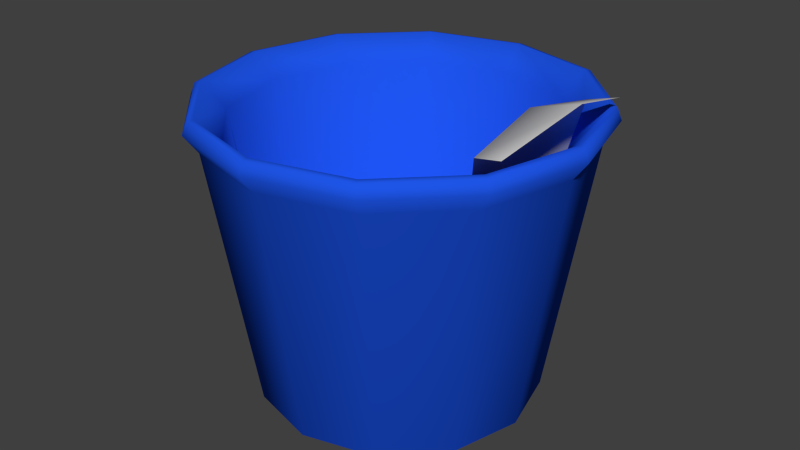# Source: BucketUpturned.blend  (saved by Blender 2.73.0; exported with 4.5.12 LTS)
import bpy
from mathutils import Matrix  # noqa: F401  (used for matrix-valued properties, if any)

bpy.ops.wm.read_factory_settings(use_empty=True)
scene = bpy.context.scene
scene.name = 'Scene'

# ---- collections
col_collection_1 = bpy.data.collections.new('Collection 1'); scene.collection.children.link(col_collection_1)

# ---- materials (node trees are filled in below, after node groups)
mat_material = bpy.data.materials.new('Material')
mat_material.alpha_threshold = 0.0
mat_material.use_transparent_shadow = False
mat_material.diffuse_color = (0.01341, 0.0906, 0.8, 1.0)
mat_material.roughness = 0.5
mat_material_001 = bpy.data.materials.new('Material.001')
mat_material_001.alpha_threshold = 0.0
mat_material_001.use_transparent_shadow = False
mat_material_001.roughness = 0.5

# ---- material node trees

# ---- world
world_world = bpy.data.worlds.new('World'); scene.world = world_world
world_world.use_sun_shadow = False
world_world.sun_shadow_jitter_overblur = 0.0
world_world.cycles.sampling_method = 'MANUAL'
world_world.cycles.sample_map_resolution = 256

# ---- meshes
me_circle_001 = bpy.data.meshes.new('Circle.001')
me_circle_001.from_pydata([(-0.06945, 0.0392, 0.07929), (-0.1234, 0.02282, 0.1081), (-0.1774, 0.02282, 0.09364), (-0.2169, 0.02282, 0.05412), (-0.2314, 0.02282, 0.0001463), (-0.2169, 0.02282, -0.05383), (-0.1774, 0.02282, -0.09334), (-0.1234, 0.02282, -0.1078), (-0.06945, 0.02282, -0.09334), (-0.02994, 0.02282, -0.05383), (-0.01548, 0.02282, 0.0001463), (-0.02994, 0.02282, 0.05412), (0.03715, 0.2598, 0.0001463), (0.01563, 0.2598, -0.08014), (-0.04314, 0.2598, -0.1389), (-0.1234, 0.2598, -0.1604), (-0.2037, 0.2598, -0.1389), (-0.2625, 0.2598, -0.08014), (-0.284, 0.2598, 0.0001463), (-0.2625, 0.2598, 0.08043), (-0.2037, 0.2598, 0.1392), (-0.1234, 0.2598, 0.1607), (-0.04314, 0.2598, 0.1392), (0.01563, 0.2598, 0.08043), (-0.1234, 0.01133, 0.0001463), (0.01344, 0.233, 0.07917), (0.03461, 0.233, 0.0001463), (-0.04441, 0.233, 0.137), (-0.1234, 0.233, 0.1582), (-0.2025, 0.233, 0.137), (-0.2603, 0.233, 0.07917), (-0.2815, 0.233, 0.0001463), (-0.2603, 0.233, -0.07887), (-0.2025, 0.233, -0.1367), (-0.1234, 0.233, -0.1579), (-0.04441, 0.233, -0.1367), (0.01344, 0.233, -0.07887), (-0.001541, 0.2381, 0.07052), (0.01732, 0.2381, 0.0001463), (-0.05306, 0.2381, 0.122), (-0.1234, 0.2381, 0.1409), (-0.1938, 0.2381, 0.122), (-0.2453, 0.2381, 0.07052), (-0.2642, 0.2381, 0.0001463), (-0.2453, 0.2381, -0.07023), (-0.1938, 0.2381, -0.1217), (-0.1234, 0.2381, -0.1406), (-0.05306, 0.2381, -0.1217), (-0.001541, 0.2381, -0.07023), (0.04612, 0.2486, 0.0001463), (0.04227, 0.2586, 0.0001463), (0.02007, 0.2586, -0.0827), (0.0234, 0.2486, -0.08463), (-0.04058, 0.2586, -0.1434), (-0.03866, 0.2486, -0.1467), (-0.1234, 0.2586, -0.1656), (-0.1234, 0.2486, -0.1694), (-0.2063, 0.2586, -0.1434), (-0.2082, 0.2486, -0.1467), (-0.2669, 0.2586, -0.0827), (-0.2703, 0.2486, -0.08463), (-0.2891, 0.2586, 0.0001463), (-0.293, 0.2486, 0.0001463), (-0.2669, 0.2586, 0.083), (-0.2703, 0.2486, 0.08492), (-0.2063, 0.2586, 0.1436), (-0.2082, 0.2486, 0.147), (-0.1234, 0.2586, 0.1658), (-0.1234, 0.2486, 0.1697), (-0.04058, 0.2586, 0.1436), (-0.03866, 0.2486, 0.147), (0.02007, 0.2586, 0.083), (0.0234, 0.2486, 0.08492), (-0.005875, 0.001045, 0.0001463), (-0.001382, 0.004831, 0.0001462), (-0.01773, 0.004831, -0.06088), (-0.02162, 0.001045, -0.05863), (-0.06241, 0.004831, -0.1056), (-0.06465, 0.001045, -0.1017), (-0.1234, 0.004831, -0.1219), (-0.1234, 0.001046, -0.1174), (-0.1845, 0.004831, -0.1056), (-0.1822, 0.001046, -0.1017), (-0.2291, 0.004831, -0.06088), (-0.2252, 0.001046, -0.05863), (-0.2455, 0.004831, 0.0001463), (-0.241, 0.001046, 0.0001463), (-0.2291, 0.004831, 0.06117), (-0.2252, 0.001046, 0.05892), (-0.1845, 0.004831, 0.1058), (-0.1822, 0.001046, 0.102), (-0.1234, 0.004831, 0.1222), (-0.1234, 0.001045, 0.1177), (-0.06241, 0.004831, 0.1058), (-0.06465, 0.001045, 0.102), (-0.01773, 0.004831, 0.06117), (-0.02162, 0.001045, 0.05892), (-0.04097, 0.04832, -0.05457), (-0.0384, 0.03492, 5.075e-08), (-0.04097, 0.04832, 0.05457), (-0.06919, 0.03492, 0.09453), (-0.1238, 0.03492, 0.1091), (-0.1783, 0.03492, 0.09453), (-0.2183, 0.03492, 0.05457), (-0.2329, 0.03492, 4.035e-09), (-0.2183, 0.03492, -0.05457), (-0.1783, 0.03492, -0.09453), (-0.1238, 0.03492, -0.1091), (-0.06919, 0.03492, -0.09453), (0.02465, 0.27, 0.0758), (0.03689, 0.2901, -2.815e-08), (0.02465, 0.27, -0.0758), (-0.1238, 0.04115, 2.184e-08), (-0.000523, 0.2638, -0.07115), (-0.004648, 0.2774, -2.502e-08), (-0.000523, 0.2638, 0.07115), (-0.02291, 0.1496, -0.04445), (-0.02723, 0.1455, 1.049e-08), (-0.02291, 0.165, 0.04852), (-0.1234, 0.001705, 0.0001463)], [], [(26, 36, 52, 49), (71, 23, 22, 69), (69, 22, 21, 67), (67, 21, 20, 65), (65, 20, 19, 63), (63, 19, 18, 61), (61, 18, 17, 59), (59, 17, 16, 57), (57, 16, 15, 55), (55, 15, 14, 53), (50, 12, 23, 71), (38, 12, 13, 48), (48, 13, 14, 47), (47, 14, 15, 46), (46, 15, 16, 45), (45, 16, 17, 44), (44, 17, 18, 43), (43, 18, 19, 42), (42, 19, 20, 41), (41, 20, 21, 40), (40, 21, 22, 39), (39, 22, 23, 37), (37, 23, 12, 38), (93, 95, 25, 27), (91, 93, 27, 28), (89, 91, 28, 29), (87, 89, 29, 30), (85, 87, 30, 31), (83, 85, 31, 32), (81, 83, 32, 33), (79, 81, 33, 34), (77, 79, 34, 35), (95, 74, 26, 25), (10, 24, 11), (11, 24, 0), (0, 24, 1), (1, 24, 2), (2, 24, 3), (3, 24, 4), (4, 24, 5), (5, 24, 6), (6, 24, 7), (7, 24, 8), (8, 24, 9), (9, 24, 10), (53, 14, 13, 51), (27, 25, 72, 70), (28, 27, 70, 68), (29, 28, 68, 66), (30, 29, 66, 64), (31, 30, 64, 62), (32, 31, 62, 60), (33, 32, 60, 58), (34, 33, 58, 56), (35, 34, 56, 54), (36, 35, 54, 52), (25, 26, 49, 72), (75, 77, 35, 36), (10, 38, 48, 9), (9, 48, 47, 8), (8, 47, 46, 7), (7, 46, 45, 6), (6, 45, 44, 5), (5, 44, 43, 4), (4, 43, 42, 3), (3, 42, 41, 2), (2, 41, 40, 1), (1, 40, 39, 0), (0, 39, 37, 11), (11, 37, 38, 10), (51, 50, 49, 52), (53, 51, 52, 54), (55, 53, 54, 56), (57, 55, 56, 58), (59, 57, 58, 60), (61, 59, 60, 62), (63, 61, 62, 64), (65, 63, 64, 66), (67, 65, 66, 68), (69, 67, 68, 70), (71, 69, 70, 72), (50, 71, 72, 49), (51, 13, 12, 50), (75, 74, 73, 76), (77, 75, 76, 78), (79, 77, 78, 80), (81, 79, 80, 82), (83, 81, 82, 84), (85, 83, 84, 86), (87, 85, 86, 88), (89, 87, 88, 90), (91, 89, 90, 92), (93, 91, 92, 94), (95, 93, 94, 96), (74, 95, 96, 73), (74, 75, 36, 26), (115, 109, 110, 114), (114, 110, 111, 113), (107, 112, 108), (108, 112, 97), (97, 112, 98), (98, 112, 99), (99, 112, 100), (100, 112, 101), (101, 112, 102), (102, 112, 103), (103, 112, 104), (104, 112, 105), (105, 112, 106), (106, 112, 107), (118, 115, 114, 117), (117, 114, 113, 116), (98, 117, 116, 97), (99, 118, 117, 98), (96, 94, 119), (94, 92, 119), (84, 82, 119), (90, 88, 119), (88, 86, 119), (76, 73, 119), (80, 78, 119), (92, 90, 119), (86, 84, 119), (82, 80, 119), (78, 76, 119), (73, 96, 119)])
me_circle_001.polygons.foreach_set('use_smooth', [True] * 126)
me_circle_001.polygons.foreach_set('material_index', [0, 0, 0, 0, 0, 0, 0, 0, 0, 0, 0, 0, 0, 0, 0, 0, 0, 0, 0, 0, 0, 0, 0, 0, 0, 0, 0, 0, 0, 0, 0, 0, 0, 0, 0, 0, 0, 0, 0, 0, 0, 0, 0, 0, 0, 0, 0, 0, 0, 0, 0, 0, 0, 0, 0, 0, 0, 0, 0, 0, 0, 0, 0, 0, 0, 0, 0, 0, 0, 0, 0, 0, 0, 0, 0, 0, 0, 0, 0, 0, 0, 0, 0, 0, 0, 0, 0, 0, 0, 0, 0, 0, 0, 0, 0, 0, 1, 1, 1, 1, 1, 1, 1, 1, 1, 1, 1, 1, 1, 1, 1, 1, 1, 1, 0, 0, 0, 0, 0, 0, 0, 0, 0, 0, 0, 0])
_uv = me_circle_001.uv_layers.new(name='UVMap')
_uv.uv.foreach_set('vector', [0.2816, 0.7031, 0.1745, 0.7032, 0.1806, 0.6795, 0.275, 0.6795, 0.348, 0.6234, 0.344, 0.6195, 0.3868, 0.5456, 0.3921, 0.547, 0.3921, 0.547, 0.3868, 0.5456, 0.387, 0.4601, 0.3923, 0.4587, 0.3923, 0.4587, 0.387, 0.4601, 0.3447, 0.3861, 0.3485, 0.3822, 0.3485, 0.3822, 0.3447, 0.3861, 0.2711, 0.3433, 0.2725, 0.338, 0.2725, 0.338, 0.2711, 0.3433, 0.1862, 0.3433, 0.1847, 0.338, 0.1847, 0.338, 0.1862, 0.3433, 0.1129, 0.3861, 0.109, 0.3823, 0.109, 0.3823, 0.1129, 0.3861, 0.07075, 0.4603, 0.06542, 0.4589, 0.06542, 0.4589, 0.07075, 0.4603, 0.0698, 0.5456, 0.0645, 0.547, 0.0645, 0.547, 0.0698, 0.5456, 0.1116, 0.6195, 0.1078, 0.6234, 0.2716, 0.6675, 0.2702, 0.6622, 0.344, 0.6195, 0.348, 0.6234, 0.2629, 0.6335, 0.2702, 0.6622, 0.185, 0.6622, 0.1931, 0.6338, 0.1931, 0.6338, 0.185, 0.6622, 0.1116, 0.6195, 0.1329, 0.5991, 0.1329, 0.5991, 0.1116, 0.6195, 0.0698, 0.5456, 0.09845, 0.5387, 0.09845, 0.5387, 0.0698, 0.5456, 0.07075, 0.4603, 0.09956, 0.4684, 0.09956, 0.4684, 0.07075, 0.4603, 0.1129, 0.3861, 0.1336, 0.407, 0.1336, 0.407, 0.1129, 0.3861, 0.1862, 0.3433, 0.1935, 0.3718, 0.1935, 0.3718, 0.1862, 0.3433, 0.2711, 0.3433, 0.263, 0.3717, 0.263, 0.3717, 0.2711, 0.3433, 0.3447, 0.3861, 0.3234, 0.4067, 0.3234, 0.4067, 0.3447, 0.3861, 0.387, 0.4601, 0.3583, 0.4673, 0.3583, 0.4673, 0.387, 0.4601, 0.3868, 0.5456, 0.3582, 0.5375, 0.3582, 0.5375, 0.3868, 0.5456, 0.344, 0.6195, 0.3233, 0.5983, 0.3233, 0.5983, 0.344, 0.6195, 0.2702, 0.6622, 0.2629, 0.6335, 0.4596, 0.4352, 0.4491, 0.3744, 0.6751, 0.3184, 0.6906, 0.4058, 0.463, 0.4968, 0.4596, 0.4352, 0.6906, 0.4058, 0.6958, 0.4944, 0.4592, 0.5584, 0.463, 0.4968, 0.6958, 0.4944, 0.6907, 0.583, 0.4482, 0.619, 0.4592, 0.5584, 0.6907, 0.583, 0.6753, 0.6704, 0.4302, 0.678, 0.4482, 0.619, 0.6753, 0.6704, 0.6499, 0.7554, 0.4052, 0.7342, 0.4302, 0.678, 0.6499, 0.7554, 0.6148, 0.8369, 0.373, 0.7862, 0.4052, 0.7342, 0.6148, 0.8369, 0.5705, 0.9139, 0.3306, 0.8329, 0.373, 0.7862, 0.5705, 0.9139, 0.5179, 0.9857, 0.3745, 0.2038, 0.331, 0.154, 0.5204, 0.005988, 0.5701, 0.07511, 0.4491, 0.3744, 0.4315, 0.3152, 0.6496, 0.2334, 0.6751, 0.3184, 0.1978, 0.3949, 0.2266, 0.5022, 0.1481, 0.4237, 0.1481, 0.4237, 0.2266, 0.5022, 0.1194, 0.4734, 0.1194, 0.4734, 0.2266, 0.5022, 0.1194, 0.5309, 0.1194, 0.5309, 0.2266, 0.5022, 0.1481, 0.5806, 0.1481, 0.5806, 0.2266, 0.5022, 0.1978, 0.6094, 0.1978, 0.6094, 0.2266, 0.5022, 0.2553, 0.6094, 0.2553, 0.6094, 0.2266, 0.5022, 0.3051, 0.5806, 0.3051, 0.5806, 0.2266, 0.5022, 0.3338, 0.5309, 0.3338, 0.5309, 0.2266, 0.5022, 0.3338, 0.4734, 0.3338, 0.4734, 0.2266, 0.5022, 0.3051, 0.4237, 0.3051, 0.4237, 0.2266, 0.5022, 0.2553, 0.3949, 0.2553, 0.3949, 0.2266, 0.5022, 0.1978, 0.3949, 0.1078, 0.6234, 0.1116, 0.6195, 0.185, 0.6622, 0.1837, 0.6675, 0.428, 0.5561, 0.3744, 0.6492, 0.3568, 0.6321, 0.4042, 0.5501, 0.428, 0.4488, 0.428, 0.5561, 0.4042, 0.5501, 0.4043, 0.4554, 0.3744, 0.3559, 0.428, 0.4488, 0.4043, 0.4554, 0.3572, 0.3734, 0.2817, 0.3023, 0.3744, 0.3559, 0.3572, 0.3734, 0.2756, 0.326, 0.1747, 0.3026, 0.2817, 0.3023, 0.2756, 0.326, 0.1814, 0.3261, 0.08245, 0.3567, 0.1747, 0.3026, 0.1814, 0.3261, 0.1001, 0.3737, 0.02975, 0.4497, 0.08245, 0.3567, 0.1001, 0.3737, 0.05344, 0.4558, 0.02895, 0.5566, 0.02975, 0.4497, 0.05344, 0.4558, 0.05256, 0.5502, 0.08187, 0.6496, 0.02895, 0.5566, 0.05256, 0.5502, 0.09905, 0.6322, 0.1745, 0.7032, 0.08187, 0.6496, 0.09905, 0.6322, 0.1806, 0.6795, 0.3744, 0.6492, 0.2816, 0.7031, 0.275, 0.6795, 0.3568, 0.6321, 0.4068, 0.2581, 0.3745, 0.2038, 0.5701, 0.07511, 0.6143, 0.1519, 0.6931, 0.6579, 0.9102, 0.7096, 0.8901, 0.7816, 0.6776, 0.7131, 0.6776, 0.7131, 0.8901, 0.7816, 0.8644, 0.8517, 0.6579, 0.7668, 0.6579, 0.7668, 0.8644, 0.8517, 0.8334, 0.9196, 0.6341, 0.8189, 0.6341, 0.1562, 0.8334, 0.05553, 0.8644, 0.1234, 0.6579, 0.2083, 0.6579, 0.2083, 0.8644, 0.1234, 0.8901, 0.1936, 0.6776, 0.2621, 0.6776, 0.2621, 0.8901, 0.1936, 0.9102, 0.2655, 0.6931, 0.3172, 0.6931, 0.3172, 0.9102, 0.2655, 0.9247, 0.3388, 0.7042, 0.3734, 0.7042, 0.3734, 0.9247, 0.3388, 0.9334, 0.4129, 0.7109, 0.4303, 0.7109, 0.4303, 0.9334, 0.4129, 0.9363, 0.4876, 0.7131, 0.4876, 0.7131, 0.4876, 0.9363, 0.4876, 0.9334, 0.5622, 0.7109, 0.5448, 0.7109, 0.5448, 0.9334, 0.5622, 0.9247, 0.6364, 0.7042, 0.6017, 0.7042, 0.6017, 0.9247, 0.6364, 0.9102, 0.7096, 0.6931, 0.6579, 0.1837, 0.6675, 0.2716, 0.6675, 0.275, 0.6795, 0.1806, 0.6795, 0.1078, 0.6234, 0.1837, 0.6675, 0.1806, 0.6795, 0.09905, 0.6322, 0.0645, 0.547, 0.1078, 0.6234, 0.09905, 0.6322, 0.05256, 0.5502, 0.06542, 0.4589, 0.0645, 0.547, 0.05256, 0.5502, 0.05344, 0.4558, 0.109, 0.3823, 0.06542, 0.4589, 0.05344, 0.4558, 0.1001, 0.3737, 0.1847, 0.338, 0.109, 0.3823, 0.1001, 0.3737, 0.1814, 0.3261, 0.2725, 0.338, 0.1847, 0.338, 0.1814, 0.3261, 0.2756, 0.326, 0.3485, 0.3822, 0.2725, 0.338, 0.2756, 0.326, 0.3572, 0.3734, 0.3923, 0.4587, 0.3485, 0.3822, 0.3572, 0.3734, 0.4043, 0.4554, 0.3921, 0.547, 0.3923, 0.4587, 0.4043, 0.4554, 0.4042, 0.5501, 0.348, 0.6234, 0.3921, 0.547, 0.4042, 0.5501, 0.3568, 0.6321, 0.2716, 0.6675, 0.348, 0.6234, 0.3568, 0.6321, 0.275, 0.6795, 0.1837, 0.6675, 0.185, 0.6622, 0.2702, 0.6622, 0.2716, 0.6675, 0.4068, 0.2581, 0.4315, 0.3152, 0.4259, 0.3171, 0.4016, 0.2608, 0.3745, 0.2038, 0.4068, 0.2581, 0.4016, 0.2608, 0.3696, 0.2074, 0.331, 0.154, 0.3745, 0.2038, 0.3696, 0.2074, 0.3271, 0.1591, 0.373, 0.7862, 0.3306, 0.8329, 0.3271, 0.8281, 0.3684, 0.7828, 0.4052, 0.7342, 0.373, 0.7862, 0.3684, 0.7828, 0.4001, 0.7315, 0.4302, 0.678, 0.4052, 0.7342, 0.4001, 0.7315, 0.4248, 0.6759, 0.4482, 0.619, 0.4302, 0.678, 0.4248, 0.6759, 0.4425, 0.6176, 0.4592, 0.5584, 0.4482, 0.619, 0.4425, 0.6176, 0.4534, 0.5576, 0.463, 0.4968, 0.4592, 0.5584, 0.4534, 0.5576, 0.4571, 0.4968, 0.4596, 0.4352, 0.463, 0.4968, 0.4571, 0.4968, 0.4538, 0.4359, 0.4491, 0.3744, 0.4596, 0.4352, 0.4538, 0.4359, 0.4434, 0.3757, 0.4315, 0.3152, 0.4491, 0.3744, 0.4434, 0.3757, 0.4259, 0.3171, 0.4315, 0.3152, 0.4068, 0.2581, 0.6143, 0.1519, 0.6496, 0.2334, 0.9313, 0.683, 0.9879, 0.7218, 0.8797, 0.8784, 0.8012, 0.7987, 0.8012, 0.7987, 0.8797, 0.8784, 0.7214, 0.9842, 0.6834, 0.927, 0.1043, 0.4882, 0.3026, 0.2924, 0.2289, 0.5611, 0.2289, 0.5611, 0.3026, 0.2924, 0.3487, 0.5319, 0.3487, 0.5319, 0.3026, 0.2924, 0.443, 0.435, 0.443, 0.435, 0.3026, 0.2924, 0.5414, 0.3422, 0.5414, 0.3422, 0.3026, 0.2924, 0.5725, 0.2228, 0.5725, 0.2228, 0.3026, 0.2924, 0.5014, 0.09715, 0.5014, 0.09715, 0.3026, 0.2924, 0.3771, 0.02389, 0.3771, 0.02389, 0.3026, 0.2924, 0.2327, 0.02269, 0.2327, 0.02269, 0.3026, 0.2924, 0.1071, 0.09388, 0.1071, 0.09388, 0.3026, 0.2924, 0.03401, 0.2183, 0.03401, 0.2183, 0.3026, 0.2924, 0.03299, 0.3627, 0.03299, 0.3627, 0.3026, 0.2924, 0.1043, 0.4882, 0.7363, 0.5126, 0.9313, 0.683, 0.8012, 0.7987, 0.6221, 0.6169, 0.6221, 0.6169, 0.8012, 0.7987, 0.6834, 0.927, 0.5161, 0.7295, 0.443, 0.435, 0.6221, 0.6169, 0.5161, 0.7295, 0.3487, 0.5319, 0.5414, 0.3422, 0.7363, 0.5126, 0.6221, 0.6169, 0.443, 0.435, 0.1481, 0.4237, 0.1194, 0.4734, 0.2266, 0.5022, 0.1194, 0.4734, 0.1194, 0.5309, 0.2266, 0.5022, 0.3051, 0.5806, 0.3338, 0.5309, 0.2266, 0.5022, 0.1481, 0.5806, 0.1978, 0.6094, 0.2266, 0.5022, 0.1978, 0.6094, 0.2553, 0.6094, 0.2266, 0.5022, 0.2553, 0.3949, 0.1978, 0.3949, 0.2266, 0.5022, 0.3338, 0.4734, 0.3051, 0.4237, 0.2266, 0.5022, 0.1194, 0.5309, 0.1481, 0.5806, 0.2266, 0.5022, 0.2553, 0.6094, 0.3051, 0.5806, 0.2266, 0.5022, 0.3338, 0.5309, 0.3338, 0.4734, 0.2266, 0.5022, 0.3051, 0.4237, 0.2553, 0.3949, 0.2266, 0.5022, 0.1978, 0.3949, 0.1481, 0.4237, 0.2266, 0.5022])
_ca = me_circle_001.color_attributes.new('Col', 'BYTE_COLOR', 'CORNER')
_ca.data.foreach_set('color', [1.0, 1.0, 1.0, 1.0, 1.0, 1.0, 1.0, 1.0, 1.0, 1.0, 1.0, 1.0, 1.0, 1.0, 1.0, 1.0, 1.0, 1.0, 1.0, 1.0, 1.0, 1.0, 1.0, 1.0, 1.0, 1.0, 1.0, 1.0, 1.0, 1.0, 1.0, 1.0, 1.0, 1.0, 1.0, 1.0, 1.0, 1.0, 1.0, 1.0, 1.0, 1.0, 1.0, 1.0, 1.0, 1.0, 1.0, 1.0, 1.0, 1.0, 1.0, 1.0, 1.0, 1.0, 1.0, 1.0, 1.0, 1.0, 1.0, 1.0, 1.0, 1.0, 1.0, 1.0, 1.0, 1.0, 1.0, 1.0, 1.0, 1.0, 1.0, 1.0, 1.0, 1.0, 1.0, 1.0, 1.0, 1.0, 1.0, 1.0, 1.0, 1.0, 1.0, 1.0, 1.0, 1.0, 1.0, 1.0, 1.0, 1.0, 1.0, 1.0, 1.0, 1.0, 1.0, 1.0, 1.0, 1.0, 1.0, 1.0, 1.0, 1.0, 1.0, 1.0, 1.0, 1.0, 1.0, 1.0, 1.0, 1.0, 1.0, 1.0, 1.0, 1.0, 1.0, 1.0, 1.0, 1.0, 1.0, 1.0, 1.0, 1.0, 1.0, 1.0, 1.0, 1.0, 1.0, 1.0, 1.0, 1.0, 1.0, 1.0, 1.0, 1.0, 1.0, 1.0, 1.0, 1.0, 1.0, 1.0, 1.0, 1.0, 1.0, 1.0, 1.0, 1.0, 1.0, 1.0, 1.0, 1.0, 1.0, 1.0, 1.0, 1.0, 1.0, 1.0, 1.0, 1.0, 1.0, 1.0, 1.0, 1.0, 1.0, 1.0, 1.0, 1.0, 1.0, 1.0, 1.0, 1.0, 1.0, 1.0, 1.0, 1.0, 1.0, 1.0, 1.0, 1.0, 1.0, 1.0, 1.0, 1.0, 1.0, 1.0, 1.0, 1.0, 1.0, 1.0, 1.0, 1.0, 1.0, 1.0, 1.0, 1.0, 1.0, 1.0, 1.0, 1.0, 1.0, 1.0, 1.0, 1.0, 1.0, 1.0, 1.0, 1.0, 1.0, 1.0, 1.0, 1.0, 1.0, 1.0, 1.0, 1.0, 1.0, 1.0, 1.0, 1.0, 1.0, 1.0, 1.0, 1.0, 1.0, 1.0, 1.0, 1.0, 1.0, 1.0, 1.0, 1.0, 1.0, 1.0, 1.0, 1.0, 1.0, 1.0, 1.0, 1.0, 1.0, 1.0, 1.0, 1.0, 1.0, 1.0, 1.0, 1.0, 1.0, 1.0, 1.0, 1.0, 1.0, 1.0, 1.0, 1.0, 1.0, 1.0, 1.0, 1.0, 1.0, 1.0, 1.0, 1.0, 1.0, 1.0, 1.0, 1.0, 1.0, 1.0, 1.0, 1.0, 1.0, 1.0, 1.0, 1.0, 1.0, 1.0, 1.0, 1.0, 1.0, 1.0, 1.0, 1.0, 1.0, 1.0, 1.0, 1.0, 1.0, 1.0, 1.0, 1.0, 1.0, 1.0, 1.0, 1.0, 1.0, 1.0, 1.0, 1.0, 1.0, 1.0, 1.0, 1.0, 1.0, 1.0, 1.0, 1.0, 1.0, 1.0, 1.0, 1.0, 1.0, 1.0, 1.0, 1.0, 1.0, 1.0, 1.0, 1.0, 1.0, 1.0, 1.0, 1.0, 1.0, 1.0, 1.0, 1.0, 1.0, 1.0, 1.0, 1.0, 1.0, 1.0, 1.0, 1.0, 1.0, 1.0, 1.0, 1.0, 1.0, 1.0, 1.0, 1.0, 1.0, 1.0, 1.0, 1.0, 1.0, 1.0, 1.0, 1.0, 1.0, 1.0, 1.0, 1.0, 1.0, 1.0, 1.0, 1.0, 1.0, 1.0, 1.0, 1.0, 1.0, 1.0, 1.0, 1.0, 1.0, 1.0, 1.0, 1.0, 1.0, 1.0, 1.0, 1.0, 1.0, 1.0, 1.0, 1.0, 1.0, 1.0, 1.0, 1.0, 1.0, 1.0, 1.0, 1.0, 1.0, 1.0, 1.0, 1.0, 1.0, 1.0, 1.0, 1.0, 1.0, 1.0, 1.0, 1.0, 1.0, 1.0, 1.0, 1.0, 1.0, 1.0, 1.0, 1.0, 1.0, 1.0, 1.0, 1.0, 1.0, 1.0, 1.0, 1.0, 1.0, 1.0, 1.0, 1.0, 1.0, 1.0, 1.0, 1.0, 1.0, 1.0, 1.0, 1.0, 1.0, 1.0, 1.0, 1.0, 1.0, 1.0, 1.0, 1.0, 1.0, 1.0, 1.0, 1.0, 1.0, 1.0, 1.0, 1.0, 1.0, 1.0, 1.0, 1.0, 1.0, 1.0, 1.0, 1.0, 1.0, 1.0, 1.0, 1.0, 1.0, 1.0, 1.0, 1.0, 1.0, 1.0, 1.0, 1.0, 1.0, 1.0, 1.0, 1.0, 1.0, 1.0, 1.0, 1.0, 1.0, 1.0, 1.0, 1.0, 1.0, 1.0, 1.0, 1.0, 1.0, 1.0, 1.0, 1.0, 1.0, 1.0, 1.0, 1.0, 1.0, 1.0, 1.0, 1.0, 1.0, 1.0, 1.0, 1.0, 1.0, 1.0, 1.0, 1.0, 1.0, 1.0, 1.0, 1.0, 1.0, 1.0, 1.0, 1.0, 1.0, 1.0, 1.0, 1.0, 1.0, 1.0, 1.0, 1.0, 1.0, 1.0, 1.0, 1.0, 1.0, 1.0, 1.0, 1.0, 1.0, 1.0, 1.0, 1.0, 1.0, 1.0, 1.0, 1.0, 1.0, 1.0, 1.0, 1.0, 1.0, 1.0, 1.0, 1.0, 1.0, 1.0, 1.0, 1.0, 1.0, 1.0, 1.0, 1.0, 1.0, 1.0, 1.0, 1.0, 1.0, 1.0, 1.0, 1.0, 1.0, 1.0, 1.0, 1.0, 1.0, 1.0, 1.0, 1.0, 1.0, 1.0, 1.0, 1.0, 1.0, 1.0, 1.0, 1.0, 1.0, 1.0, 1.0, 1.0, 1.0, 1.0, 1.0, 1.0, 1.0, 1.0, 1.0, 1.0, 1.0, 1.0, 1.0, 1.0, 1.0, 1.0, 1.0, 1.0, 1.0, 1.0, 1.0, 1.0, 1.0, 1.0, 1.0, 1.0, 1.0, 1.0, 1.0, 1.0, 1.0, 1.0, 1.0, 1.0, 1.0, 1.0, 1.0, 1.0, 1.0, 1.0, 1.0, 1.0, 1.0, 1.0, 1.0, 1.0, 1.0, 1.0, 1.0, 1.0, 1.0, 1.0, 1.0, 1.0, 1.0, 1.0, 1.0, 1.0, 1.0, 1.0, 1.0, 1.0, 1.0, 1.0, 1.0, 1.0, 1.0, 1.0, 1.0, 1.0, 1.0, 1.0, 1.0, 1.0, 1.0, 1.0, 1.0, 1.0, 1.0, 1.0, 1.0, 1.0, 1.0, 1.0, 1.0, 1.0, 1.0, 1.0, 1.0, 1.0, 1.0, 1.0, 1.0, 1.0, 1.0, 1.0, 1.0, 1.0, 1.0, 1.0, 1.0, 1.0, 1.0, 1.0, 1.0, 1.0, 1.0, 1.0, 1.0, 1.0, 1.0, 1.0, 1.0, 1.0, 1.0, 1.0, 1.0, 1.0, 1.0, 1.0, 1.0, 1.0, 1.0, 1.0, 1.0, 1.0, 1.0, 1.0, 1.0, 1.0, 1.0, 1.0, 1.0, 1.0, 1.0, 1.0, 1.0, 1.0, 1.0, 1.0, 1.0, 1.0, 1.0, 1.0, 1.0, 1.0, 1.0, 1.0, 1.0, 1.0, 1.0, 1.0, 1.0, 1.0, 1.0, 1.0, 1.0, 1.0, 1.0, 1.0, 1.0, 1.0, 1.0, 1.0, 1.0, 1.0, 1.0, 1.0, 1.0, 1.0, 1.0, 1.0, 1.0, 1.0, 1.0, 1.0, 1.0, 1.0, 1.0, 1.0, 1.0, 1.0, 1.0, 1.0, 1.0, 1.0, 1.0, 1.0, 1.0, 1.0, 1.0, 1.0, 1.0, 1.0, 1.0, 1.0, 1.0, 1.0, 1.0, 1.0, 1.0, 1.0, 1.0, 1.0, 1.0, 1.0, 1.0, 1.0, 1.0, 1.0, 1.0, 1.0, 1.0, 1.0, 1.0, 1.0, 1.0, 1.0, 1.0, 1.0, 1.0, 1.0, 1.0, 1.0, 1.0, 1.0, 1.0, 1.0, 1.0, 1.0, 1.0, 1.0, 1.0, 1.0, 1.0, 1.0, 1.0, 1.0, 1.0, 1.0, 1.0, 1.0, 1.0, 1.0, 1.0, 1.0, 1.0, 1.0, 1.0, 1.0, 1.0, 1.0, 1.0, 1.0, 1.0, 1.0, 1.0, 1.0, 1.0, 1.0, 1.0, 1.0, 1.0, 1.0, 1.0, 1.0, 1.0, 1.0, 1.0, 1.0, 1.0, 1.0, 1.0, 1.0, 1.0, 1.0, 1.0, 1.0, 1.0, 1.0, 1.0, 1.0, 1.0, 1.0, 1.0, 1.0, 1.0, 1.0, 1.0, 1.0, 1.0, 1.0, 1.0, 1.0, 1.0, 1.0, 1.0, 1.0, 1.0, 1.0, 1.0, 1.0, 1.0, 1.0, 1.0, 1.0, 1.0, 1.0, 1.0, 1.0, 1.0, 1.0, 1.0, 1.0, 1.0, 1.0, 1.0, 1.0, 1.0, 1.0, 1.0, 1.0, 1.0, 1.0, 1.0, 1.0, 1.0, 1.0, 1.0, 1.0, 1.0, 1.0, 1.0, 1.0, 1.0, 1.0, 1.0, 1.0, 1.0, 1.0, 1.0, 1.0, 1.0, 1.0, 1.0, 1.0, 1.0, 1.0, 1.0, 1.0, 1.0, 1.0, 1.0, 1.0, 1.0, 1.0, 1.0, 1.0, 1.0, 1.0, 1.0, 1.0, 1.0, 1.0, 1.0, 1.0, 1.0, 1.0, 1.0, 1.0, 1.0, 1.0, 1.0, 1.0, 1.0, 1.0, 1.0, 1.0, 1.0, 1.0, 1.0, 1.0, 1.0, 1.0, 1.0, 1.0, 1.0, 1.0, 1.0, 1.0, 1.0, 1.0, 1.0, 1.0, 1.0, 1.0, 1.0, 1.0, 1.0, 1.0, 1.0, 1.0, 1.0, 1.0, 1.0, 1.0, 1.0, 1.0, 1.0, 1.0, 1.0, 1.0, 1.0, 1.0, 1.0, 1.0, 1.0, 1.0, 1.0, 1.0, 1.0, 1.0, 1.0, 1.0, 1.0, 1.0, 1.0, 1.0, 1.0, 1.0, 1.0, 1.0, 1.0, 1.0, 1.0, 1.0, 1.0, 1.0, 1.0, 1.0, 1.0, 1.0, 1.0, 1.0, 1.0, 1.0, 1.0, 1.0, 1.0, 1.0, 1.0, 1.0, 1.0, 1.0, 1.0, 1.0, 1.0, 1.0, 1.0, 1.0, 1.0, 1.0, 1.0, 1.0, 1.0, 1.0, 1.0, 1.0, 1.0, 1.0, 1.0, 1.0, 1.0, 1.0, 1.0, 1.0, 1.0, 1.0, 1.0, 1.0, 1.0, 1.0, 1.0, 1.0, 1.0, 1.0, 1.0, 1.0, 1.0, 1.0, 1.0, 1.0, 1.0, 1.0, 1.0, 1.0, 1.0, 1.0, 1.0, 1.0, 1.0, 1.0, 1.0, 1.0, 1.0, 1.0, 1.0, 1.0, 1.0, 1.0, 1.0, 1.0, 1.0, 1.0, 1.0, 1.0, 1.0, 1.0, 1.0, 1.0, 1.0, 1.0, 1.0, 1.0, 1.0, 1.0, 1.0, 1.0, 1.0, 1.0, 1.0, 1.0, 1.0, 1.0, 1.0, 1.0, 1.0, 1.0, 1.0, 1.0, 1.0, 1.0, 1.0, 1.0, 1.0, 1.0, 1.0, 1.0, 1.0, 1.0, 1.0, 1.0, 1.0, 1.0, 1.0, 1.0, 1.0, 1.0, 1.0, 1.0, 1.0, 1.0, 1.0, 1.0, 1.0, 1.0, 1.0, 1.0, 1.0, 1.0, 1.0, 1.0, 1.0, 1.0, 1.0, 1.0, 1.0, 1.0, 1.0, 1.0, 1.0, 1.0, 1.0, 1.0, 1.0, 1.0, 1.0, 1.0, 1.0, 1.0, 1.0, 1.0, 1.0, 1.0, 1.0, 1.0, 1.0, 1.0, 1.0, 1.0, 1.0, 1.0, 1.0, 1.0, 1.0, 1.0, 1.0, 1.0, 1.0, 1.0, 1.0, 1.0, 1.0, 1.0, 1.0, 1.0, 1.0, 1.0, 1.0, 1.0, 1.0, 1.0, 1.0, 1.0, 1.0, 1.0, 1.0, 1.0, 1.0, 1.0, 1.0, 1.0, 1.0, 1.0, 1.0, 1.0, 1.0, 1.0, 1.0, 1.0, 1.0, 1.0, 1.0, 1.0, 1.0, 1.0, 1.0, 1.0, 1.0, 1.0, 1.0, 1.0, 1.0, 1.0, 1.0, 1.0, 1.0, 1.0, 1.0, 1.0, 1.0, 1.0, 1.0, 1.0, 1.0, 1.0, 1.0, 1.0, 1.0, 1.0, 1.0, 1.0, 1.0, 1.0, 1.0, 1.0, 1.0, 1.0, 1.0, 1.0, 1.0, 1.0, 1.0, 1.0, 1.0, 1.0, 1.0, 1.0, 1.0, 1.0, 1.0, 1.0, 1.0, 1.0, 1.0, 1.0, 1.0, 1.0, 1.0, 1.0, 1.0, 1.0, 1.0, 1.0, 1.0, 1.0, 1.0, 1.0, 1.0, 1.0, 1.0, 1.0, 1.0, 1.0, 1.0, 1.0, 1.0, 1.0, 1.0, 1.0, 1.0, 1.0, 1.0, 1.0, 1.0, 1.0, 1.0, 1.0, 1.0, 1.0, 1.0, 1.0, 1.0, 1.0, 1.0, 1.0, 1.0, 1.0, 1.0, 1.0, 1.0, 1.0, 1.0, 1.0, 1.0, 1.0, 1.0, 1.0, 1.0, 1.0, 1.0, 1.0, 1.0, 1.0, 1.0, 1.0, 1.0, 1.0, 1.0, 1.0, 1.0, 1.0, 1.0, 1.0, 1.0, 1.0, 1.0, 1.0, 1.0, 1.0, 1.0, 1.0, 1.0, 1.0, 1.0, 1.0, 1.0, 1.0, 1.0, 1.0, 1.0, 1.0, 1.0, 1.0, 1.0, 1.0, 1.0, 1.0, 1.0, 1.0, 1.0, 1.0, 1.0, 1.0, 1.0, 1.0, 1.0, 1.0, 1.0, 1.0, 1.0, 1.0, 1.0, 1.0, 1.0, 1.0, 1.0, 1.0, 1.0, 1.0, 1.0, 1.0, 1.0, 1.0, 1.0, 1.0, 1.0, 1.0, 1.0, 1.0, 1.0, 1.0, 1.0, 1.0, 1.0, 1.0, 1.0, 1.0, 1.0, 1.0, 1.0, 1.0, 1.0, 1.0, 1.0, 1.0, 1.0, 1.0, 1.0, 1.0, 1.0, 1.0, 1.0, 1.0, 1.0, 1.0, 1.0, 1.0, 1.0, 1.0, 1.0, 1.0, 1.0, 1.0, 1.0, 1.0, 1.0, 1.0, 1.0, 1.0, 1.0, 1.0, 1.0, 1.0, 1.0, 1.0, 1.0, 1.0, 1.0, 1.0, 1.0, 1.0, 1.0, 1.0, 1.0, 1.0, 1.0, 1.0, 1.0, 1.0, 1.0, 1.0, 1.0, 1.0, 1.0, 1.0, 1.0, 1.0, 1.0, 1.0, 1.0, 1.0, 1.0, 1.0, 1.0, 1.0, 1.0, 1.0, 1.0, 1.0, 1.0, 1.0, 1.0, 1.0, 1.0, 1.0, 1.0, 1.0, 1.0, 1.0, 1.0, 1.0, 1.0, 1.0, 1.0, 1.0, 1.0, 1.0, 1.0, 1.0, 1.0, 1.0, 1.0, 1.0, 1.0, 1.0, 1.0, 1.0, 1.0, 1.0, 1.0, 1.0, 1.0, 1.0, 1.0, 1.0, 1.0, 1.0, 1.0, 1.0, 1.0, 1.0, 1.0, 1.0, 1.0, 1.0, 1.0, 1.0, 1.0, 1.0, 1.0, 1.0, 1.0, 1.0, 1.0, 1.0, 1.0, 1.0, 1.0, 1.0, 1.0, 1.0, 1.0, 1.0, 1.0, 1.0, 1.0, 1.0, 1.0, 1.0, 1.0, 1.0, 1.0, 1.0, 1.0, 1.0, 1.0, 1.0, 1.0, 1.0, 1.0, 1.0, 1.0, 1.0, 1.0, 1.0, 1.0, 1.0, 1.0, 1.0, 1.0, 1.0, 1.0, 1.0, 1.0, 1.0, 1.0, 1.0, 1.0, 1.0, 1.0, 1.0, 1.0, 1.0, 1.0, 1.0, 1.0, 1.0, 1.0, 1.0, 1.0, 1.0, 1.0, 1.0, 1.0, 1.0, 1.0, 1.0, 1.0, 1.0, 1.0, 1.0, 1.0, 1.0, 1.0, 1.0, 1.0, 1.0, 1.0, 1.0, 1.0, 1.0, 1.0, 1.0, 1.0, 1.0, 1.0, 1.0, 1.0, 1.0, 1.0, 1.0, 1.0, 1.0, 1.0, 1.0, 1.0, 1.0, 1.0, 1.0, 1.0, 1.0, 1.0, 1.0, 1.0, 1.0, 1.0, 1.0, 1.0, 1.0, 1.0, 1.0, 1.0, 1.0, 1.0, 1.0, 1.0, 1.0, 1.0, 1.0, 1.0, 1.0, 1.0, 1.0, 1.0, 1.0, 1.0, 1.0, 1.0, 1.0, 1.0, 1.0, 1.0, 1.0, 1.0, 1.0, 1.0, 1.0, 1.0, 1.0, 1.0, 1.0, 1.0, 1.0, 1.0, 1.0, 1.0, 1.0, 1.0, 1.0, 1.0, 1.0, 1.0, 1.0, 1.0, 1.0, 1.0, 1.0, 1.0, 1.0, 1.0, 1.0, 1.0, 1.0, 1.0, 1.0, 1.0, 1.0, 1.0, 1.0, 1.0, 1.0, 1.0, 1.0, 1.0, 1.0, 1.0, 1.0, 1.0, 1.0, 1.0, 1.0, 1.0, 1.0, 1.0, 1.0, 1.0, 1.0, 1.0, 1.0, 1.0, 1.0, 1.0, 1.0, 1.0, 1.0, 1.0, 1.0, 1.0, 1.0, 1.0, 1.0, 1.0, 1.0, 1.0, 1.0, 1.0, 1.0, 1.0, 1.0, 1.0, 1.0, 1.0, 1.0, 1.0, 1.0, 1.0, 1.0, 1.0, 1.0, 1.0, 1.0, 1.0, 1.0, 1.0, 1.0, 1.0, 1.0, 1.0, 1.0, 1.0, 1.0, 1.0, 1.0, 1.0, 1.0, 1.0, 1.0, 1.0, 1.0, 1.0, 1.0, 1.0, 1.0, 1.0, 1.0, 1.0, 1.0, 1.0, 1.0, 1.0, 1.0, 1.0, 1.0, 1.0, 1.0, 1.0, 1.0, 1.0, 1.0, 1.0, 1.0, 1.0, 1.0, 1.0, 1.0, 1.0, 1.0, 1.0, 1.0, 1.0, 1.0, 1.0, 1.0, 1.0, 1.0, 1.0, 1.0, 1.0, 1.0, 1.0, 1.0, 1.0, 1.0, 1.0, 1.0, 1.0, 1.0, 1.0, 1.0, 1.0, 1.0, 1.0, 1.0, 1.0, 1.0, 1.0, 1.0, 1.0, 1.0, 1.0, 1.0, 1.0, 1.0, 1.0, 1.0, 1.0, 1.0, 1.0, 1.0, 1.0, 1.0, 1.0, 1.0, 1.0, 1.0, 1.0, 1.0, 1.0, 1.0, 1.0, 1.0, 1.0, 1.0, 1.0, 1.0, 1.0, 1.0, 1.0, 1.0, 1.0, 1.0, 1.0, 1.0, 1.0, 1.0, 1.0, 1.0, 1.0, 1.0, 1.0, 1.0, 1.0, 1.0, 1.0, 1.0, 1.0, 1.0, 1.0, 1.0])
me_circle_001.materials.append(mat_material)
me_circle_001.materials.append(mat_material_001)
me_circle_001.use_remesh_preserve_volume = False
me_circle_001.use_remesh_preserve_attributes = False
me_circle_001.use_mirror_vertex_groups = False
me_circle_001.update()

# ---- objects
ob_bucketupturned = bpy.data.objects.new('BucketUpturned', me_circle_001)

# ---- transforms, parenting, visibility, modifiers, constraints
ob_bucketupturned.location = (0.0, 0.0, 0.0)
ob_bucketupturned.rotation_euler = (1.571, -0.0, 0.0)
ob_bucketupturned.lineart.crease_threshold = 0.0

# ---- collection membership
col_collection_1.objects.link(ob_bucketupturned)

# ---- scene / render settings (as saved in the file)
scene.frame_start = 1; scene.frame_end = 1; scene.frame_set(0)
scene.render.engine = 'BLENDER_EEVEE_NEXT'
scene.render.image_settings.color_mode = 'RGB'
scene.render.image_settings.compression = 90
scene.render.resolution_percentage = 50
scene.render.dither_intensity = 0.0
scene.render.film_transparent = True
scene.render.use_bake_clear = False
scene.render.bake_margin = 2
scene.render.bake_bias = 0.0
scene.cycles.use_denoising = False
scene.cycles.samples = 10
scene.cycles.sampling_pattern = 'TABULATED_SOBOL'
scene.cycles.light_sampling_threshold = 0.0
scene.cycles.use_adaptive_sampling = False
scene.cycles.use_light_tree = False
scene.cycles.blur_glossy = 0.0
scene.cycles.volume_bounces = 1
scene.cycles.pixel_filter_type = 'GAUSSIAN'
scene.cycles.sample_clamp_indirect = 0.0
scene.view_settings.view_transform = 'Standard'
bpy.context.view_layer.update()

# ---- added for rendering (the .blend has no active camera and no usable light): camera, sun
cam_auto = bpy.data.cameras.new('AutoCamera')
cam_auto.lens = 50.0
cam_auto.sensor_width = 36.0
cam_auto.clip_end = 1000.0
ob_auto_camera = bpy.data.objects.new('AutoCamera', cam_auto)
scene.collection.objects.link(ob_auto_camera)
ob_auto_camera.location = (0.394643, -0.621835, 0.560047)
ob_auto_camera.rotation_euler = (1.09748, -7.21219e-08, 0.694738)
scene.camera = ob_auto_camera
light_auto_sun = bpy.data.lights.new('AutoSun', 'SUN')
light_auto_sun.energy = 3.0
light_auto_sun.angle = 0.0523599
ob_auto_sun = bpy.data.objects.new('AutoSun', light_auto_sun)
scene.collection.objects.link(ob_auto_sun)
ob_auto_sun.rotation_euler = (0.872665, 0.174533, 0.523599)
bpy.context.view_layer.update()
